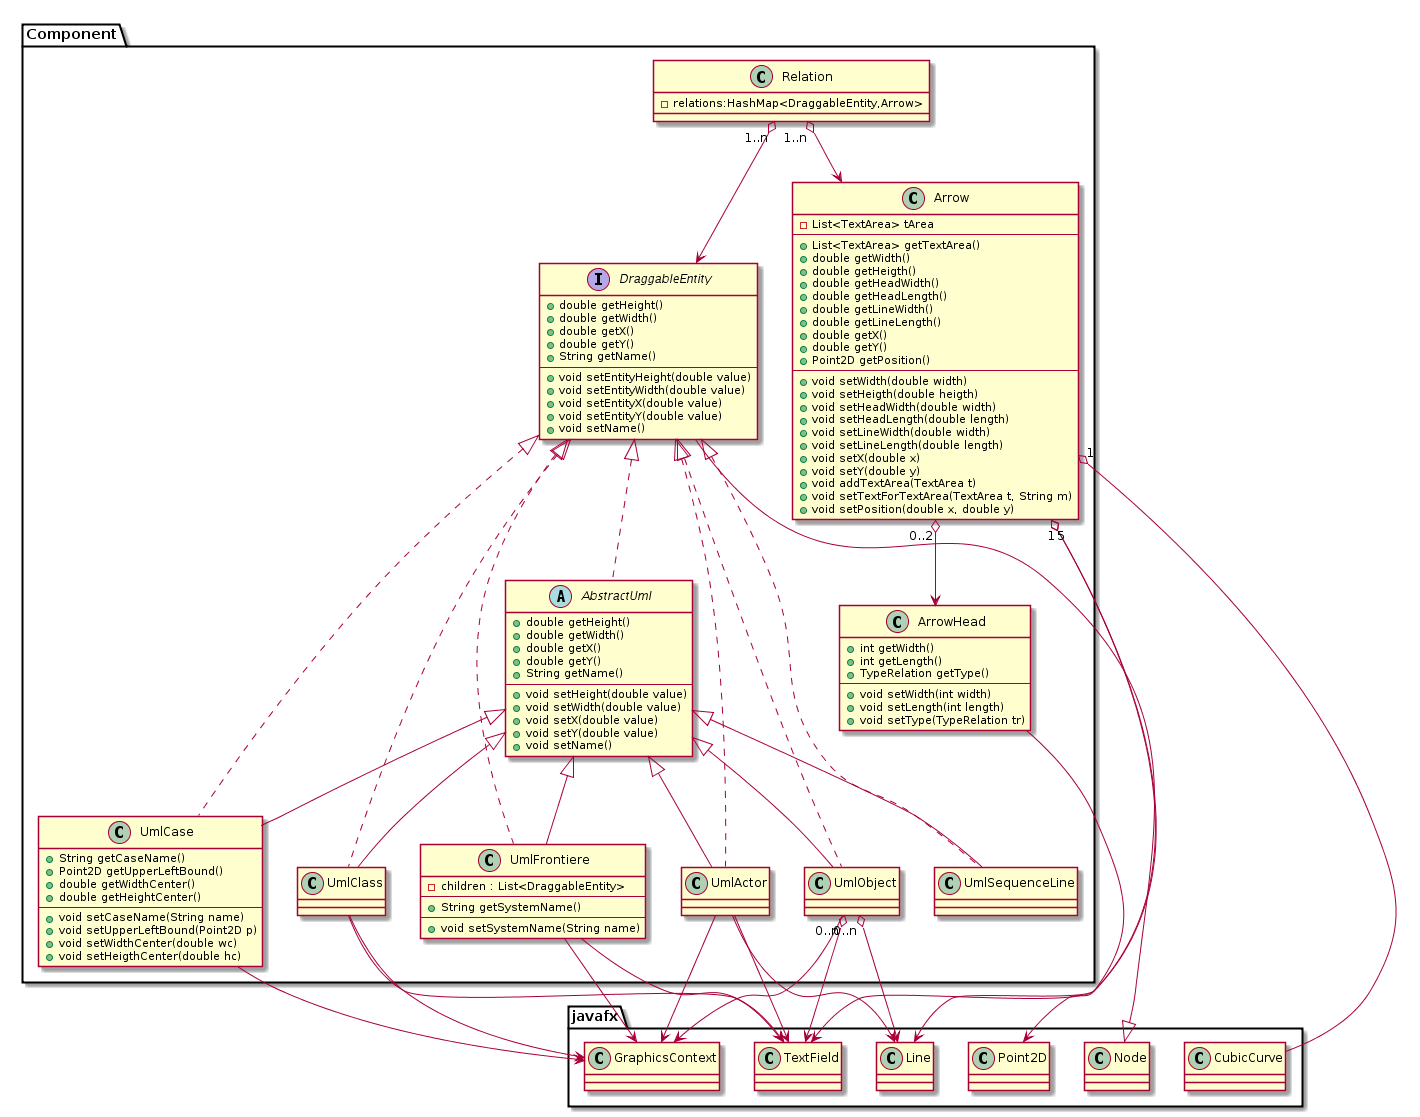

The diagram above was rendered by PlantUML. Its source (embedded in the PNG):
@startuml
Package Component {
class Relation {
	-relations:HashMap<DraggableEntity,Arrow> 
}
	interface DraggableEntity {
		+double getHeight()
		+double getWidth()
		+double getX()
		+double getY()
		+String getName()
		--
		+void setEntityHeight(double value)
		+void setEntityWidth(double value)
		+void setEntityX(double value)
		+void setEntityY(double value)
		+void setName()
	}

	abstract class AbstractUml implements DraggableEntity {
		+double getHeight()
		+double getWidth()
		+double getX()
		+double getY()
		+String getName()
		--
		+void setHeight(double value)
		+void setWidth(double value)
		+void setX(double value)
		+void setY(double value)
		+void setName()
	}

	class UmlActor implements DraggableEntity {
	
	}

	class UmlCase implements DraggableEntity {
		+String getCaseName()
		+Point2D getUpperLeftBound()
		+double getWidthCenter()
		+double getHeightCenter()
		--
		+void setCaseName(String name)
		+void setUpperLeftBound(Point2D p)
		+void setWidthCenter(double wc)
		+void setHeigthCenter(double hc)
	}


	class UmlFrontiere implements DraggableEntity {
		-children : List<DraggableEntity>
		--
		+String getSystemName()
		--
		+void setSystemName(String name)
	}

	class UmlObject implements DraggableEntity {

	}

	class UmlClass implements DraggableEntity {

	}

	class UmlSequenceLine implements DraggableEntity{
	}

class ArrowHead {
	+int getWidth()
	+int getLength()
	+TypeRelation getType()
	--
	+void setWidth(int width)
	+void setLength(int length)
	+void setType(TypeRelation tr)
}


class Arrow {
	-List<TextArea> tArea
	--
	+List<TextArea> getTextArea()
	+double getWidth()
	+double getHeigth()
	+double getHeadWidth()
	+double getHeadLength()
	+double getLineWidth()
	+double getLineLength()
	+double getX()
	+double getY()
	+Point2D getPosition()
	--
	+void setWidth(double width)
	+void setHeigth(double heigth)
	+void setHeadWidth(double width)
	+void setHeadLength(double length)
	+void setLineWidth(double width)
	+void setLineLength(double length)
	+void setX(double x)
	+void setY(double y)
	+void addTextArea(TextArea t)
	+void setTextForTextArea(TextArea t, String m)
	+void setPosition(double x, double y)
}
}
javafx.Node <|-- DraggableEntity
UmlCase --> javafx.GraphicsContext
ArrowHead --> javafx.Point2D
Arrow "0..2" o--> ArrowHead
Arrow "1" o--> javafx.Line
Arrow "1" o-- javafx.CubicCurve
Arrow "5" o--> javafx.TextField
AbstractUml <|-- UmlCase
AbstractUml <|-- UmlFrontiere
AbstractUml <|-- UmlActor
AbstractUml <|-- UmlClass
AbstractUml <|-- UmlObject
UmlFrontiere --> javafx.GraphicsContext
UmlFrontiere --> javafx.TextField
UmlActor --> javafx.Line
UmlActor --> javafx.TextField
UmlActor --> javafx.GraphicsContext
UmlClass --> javafx.TextField
UmlClass --> javafx.GraphicsContext
UmlObject --> javafx.GraphicsContext
UmlObject "0..n" o--> javafx.TextField
UmlObject "0..n" o--> javafx.Line
Relation "1..n" o--> DraggableEntity
Relation "1..n" o--> Arrow
AbstractUml <|-- UmlSequenceLine
@enduml